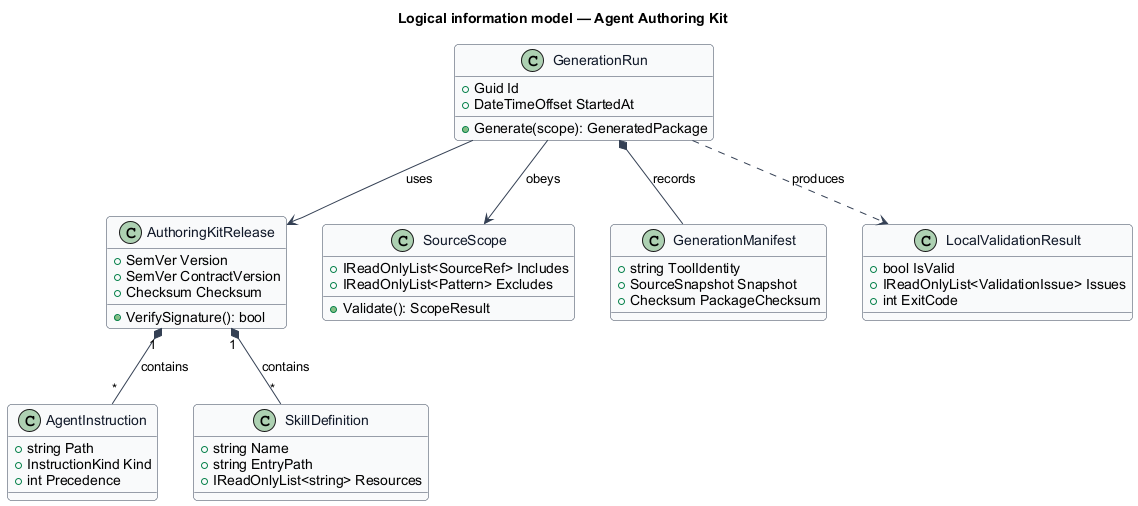

The diagram above was rendered by PlantUML. Its source (embedded in the PNG):
@startuml
skinparam backgroundColor #FFFFFF
skinparam shadowing false
skinparam roundcorner 8
skinparam defaultFontName Arial
skinparam ArrowColor #344054
skinparam class {
  BorderColor #344054
  FontColor #101828
  BackgroundColor #F9FAFB
}
title Logical information model — Agent Authoring Kit

class AuthoringKitRelease {
  +SemVer Version
  +SemVer ContractVersion
  +Checksum Checksum
  +VerifySignature(): bool
}

class SourceScope {
  +IReadOnlyList<SourceRef> Includes
  +IReadOnlyList<Pattern> Excludes
  +Validate(): ScopeResult
}

class AgentInstruction {
  +string Path
  +InstructionKind Kind
  +int Precedence
}

class SkillDefinition {
  +string Name
  +string EntryPath
  +IReadOnlyList<string> Resources
}

class GenerationRun {
  +Guid Id
  +DateTimeOffset StartedAt
  +Generate(scope): GeneratedPackage
}

class GenerationManifest {
  +string ToolIdentity
  +SourceSnapshot Snapshot
  +Checksum PackageChecksum
}

class LocalValidationResult {
  +bool IsValid
  +IReadOnlyList<ValidationIssue> Issues
  +int ExitCode
}

AuthoringKitRelease "1" *-- "*" AgentInstruction : contains
AuthoringKitRelease "1" *-- "*" SkillDefinition : contains
GenerationRun --> SourceScope : obeys
GenerationRun --> AuthoringKitRelease : uses
GenerationRun *-- GenerationManifest : records
GenerationRun ..> LocalValidationResult : produces
@enduml